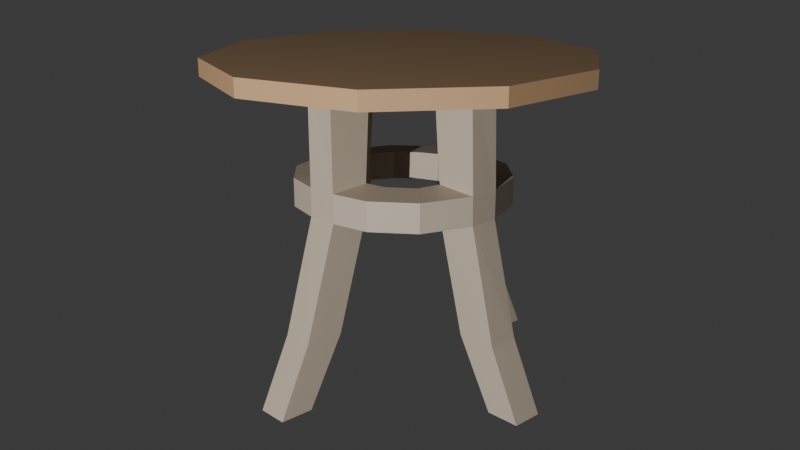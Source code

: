 # Source: Mesa3.blend  (saved by Blender 4.2.66; exported with 4.5.12 LTS)
import bpy
from mathutils import Matrix  # noqa: F401  (used for matrix-valued properties, if any)

bpy.ops.wm.read_factory_settings(use_empty=True)
scene = bpy.context.scene
scene.name = 'Scene'

# ---- collections
col_collection = bpy.data.collections.new('Collection'); scene.collection.children.link(col_collection)

# ---- materials (node trees are filled in below, after node groups)
mat_material = bpy.data.materials.new('Material')
mat_material.alpha_threshold = 0.0
mat_material.roughness = 0.5
mat_material.line_color = (0.0, 0.0, 0.0, 1.0)
mat_material_001 = bpy.data.materials.new('Material.001')
mat_material_001.alpha_threshold = 0.0
mat_material_001.roughness = 0.5
mat_material_001.line_color = (0.0, 0.0, 0.0, 1.0)

# ---- material node trees
mat_material.use_nodes = True; mat_material.node_tree.nodes.clear()
_N = mat_material.node_tree.nodes; _L = mat_material.node_tree.links
n0 = _N.new('ShaderNodeOutputMaterial'); n0.name = 'Material Output'; n0.location = (300, 300)
n1 = _N.new('ShaderNodeBsdfPrincipled'); n1.name = 'Principled BSDF'; n1.location = (10, 300)
n1.inputs[0].default_value = (0.4564, 0.2832, 0.15, 1.0)
n1.inputs[3].default_value = 1.45
_L.new(n1.outputs[0], n0.inputs[0])
n0.is_active_output = True
mat_material_001.use_nodes = True; mat_material_001.node_tree.nodes.clear()
_N = mat_material_001.node_tree.nodes; _L = mat_material_001.node_tree.links
n0 = _N.new('ShaderNodeOutputMaterial'); n0.name = 'Material Output'; n0.location = (300, 300)
n1 = _N.new('ShaderNodeBsdfPrincipled'); n1.name = 'Principled BSDF'; n1.location = (10, 300)
n1.inputs[0].default_value = (0.4508, 0.3813, 0.2961, 1.0)
n1.inputs[3].default_value = 1.45
_L.new(n1.outputs[0], n0.inputs[0])
n0.is_active_output = True

# ---- world
world_world = bpy.data.worlds.new('World'); scene.world = world_world
world_world.use_nodes = True; world_world.node_tree.nodes.clear()
_N = world_world.node_tree.nodes; _L = world_world.node_tree.links
n0 = _N.new('ShaderNodeOutputWorld'); n0.name = 'World Output'; n0.location = (300, 300)
n1 = _N.new('ShaderNodeBackground'); n1.name = 'Background'; n1.location = (10, 300)
n1.inputs[0].default_value = (0.05088, 0.05088, 0.05088, 1.0)
_L.new(n1.outputs[0], n0.inputs[0])
n0.is_active_output = True
world_world.color = (0.05088, 0.05088, 0.05088)
world_world.sun_shadow_jitter_overblur = 0.0

# ---- cameras
cam_camera = bpy.data.cameras.new('Camera')
cam_camera.clip_end = 100.0
cam_camera.lens = 43.0
cam_camera.ortho_scale = 7.314

# ---- lights
light_light = bpy.data.lights.new('Light', 'SPOT')
light_light.energy = 1.5e+04
light_light.shadow_soft_size = 0.1
light_light.spot_size = 1.309

# ---- meshes
me_cilindro = bpy.data.meshes.new('Cilindro')
me_cilindro.from_pydata([(-9.206e-09, 2.164, 0.1683), (-9.206e-09, 2.164, 0.3666), (1.272, 1.75, 0.1683), (1.272, 1.75, 0.3666), (2.058, 0.6686, 0.1683), (2.058, 0.6686, 0.3666), (2.058, -0.6686, 0.1683), (2.058, -0.6686, 0.3666), (1.272, -1.75, 0.1683), (1.272, -1.75, 0.3666), (-9.206e-09, -2.164, 0.1683), (-9.206e-09, -2.164, 0.3666), (-1.272, -1.75, 0.1683), (-1.272, -1.75, 0.3666), (-2.058, -0.6686, 0.1683), (-2.058, -0.6686, 0.3666), (-2.058, 0.6686, 0.1683), (-2.058, 0.6686, 0.3666), (-1.272, 1.75, 0.1683), (-1.272, 1.75, 0.3666)], [], [(0, 1, 3, 2), (2, 3, 5, 4), (4, 5, 7, 6), (6, 7, 9, 8), (8, 9, 11, 10), (10, 11, 13, 12), (12, 13, 15, 14), (14, 15, 17, 16), (3, 1, 19, 17, 15, 13, 11, 9, 7, 5), (16, 17, 19, 18), (18, 19, 1, 0), (0, 2, 4, 6, 8, 10, 12, 14, 16, 18)])
_uv = me_cilindro.uv_layers.new(name='Mapa UV')
_uv.uv.foreach_set('vector', [1.0, 0.5, 1.0, 1.0, 0.9, 1.0, 0.9, 0.5, 0.9, 0.5, 0.9, 1.0, 0.8, 1.0, 0.8, 0.5, 0.8, 0.5, 0.8, 1.0, 0.7, 1.0, 0.7, 0.5, 0.7, 0.5, 0.7, 1.0, 0.6, 1.0, 0.6, 0.5, 0.6, 0.5, 0.6, 1.0, 0.5, 1.0, 0.5, 0.5, 0.5, 0.5, 0.5, 1.0, 0.4, 1.0, 0.4, 0.5, 0.4, 0.5, 0.4, 1.0, 0.3, 1.0, 0.3, 0.5, 0.3, 0.5, 0.3, 1.0, 0.2, 1.0, 0.2, 0.5, 0.3911, 0.4442, 0.25, 0.49, 0.1089, 0.4442, 0.02175, 0.3242, 0.02175, 0.1758, 0.1089, 0.05584, 0.25, 0.01, 0.3911, 0.05584, 0.4783, 0.1758, 0.4783, 0.3242, 0.2, 0.5, 0.2, 1.0, 0.1, 1.0, 0.1, 0.5, 0.1, 0.5, 0.1, 1.0, -7.451e-08, 1.0, -7.451e-08, 0.5, 0.75, 0.49, 0.8911, 0.4442, 0.9783, 0.3242, 0.9783, 0.1758, 0.8911, 0.05584, 0.75, 0.01, 0.6089, 0.05584, 0.5217, 0.1758, 0.5217, 0.3242, 0.6089, 0.4442])
me_cilindro.materials.append(mat_material)
me_cilindro.update()
me_cube_001 = bpy.data.meshes.new('Cube.001')
me_cube_001.from_pydata([(-0.6353, 0.1774, 1.684), (-1.52, 0.1774, -1.692), (-0.6353, -0.1774, 1.684), (-1.52, -0.1774, -1.692), (-1.17, 0.1774, 1.684), (-1.908, 0.1774, -1.692), (-1.17, -0.1774, 1.684), (-1.908, -0.1774, -1.692), (-0.748, 0.1772, 0.5291), (-1.214, -0.1785, 0.5026), (-0.7323, -0.1745, 0.5291), (-1.223, 0.1811, 0.5026), (-0.748, 0.1758, 0.2271), (-0.7361, -0.1773, 0.2271), (-1.223, 0.1743, 0.2006), (-1.213, -0.1777, 0.2006), (-1.09, 0.1774, -0.972), (-1.09, -0.1774, -0.972), (-1.539, 0.1774, -0.972), (-1.539, -0.1774, -0.972), (0.1774, 0.6353, 1.684), (0.1774, 1.52, -1.692), (-0.1774, 0.6353, 1.684), (-0.1774, 1.52, -1.692), (0.1774, 1.17, 1.684), (0.1774, 1.908, -1.692), (-0.1774, 1.17, 1.684), (-0.1774, 1.908, -1.692), (0.1749, 0.7167, 0.5291), (-0.1792, 1.157, 0.5026), (-0.1801, 0.7073, 0.5291), (0.1714, 1.169, 0.5026), (0.1765, 0.7171, 0.2271), (-0.181, 0.7073, 0.2271), (0.1761, 1.168, 0.2006), (-0.1767, 1.157, 0.2006), (0.1774, 1.09, -0.972), (-0.1774, 1.09, -0.972), (0.1774, 1.539, -0.972), (-0.1774, 1.539, -0.972), (-0.1774, -0.6353, 1.684), (-0.1774, -1.52, -1.692), (0.1774, -0.6353, 1.684), (0.1774, -1.52, -1.692), (-0.1774, -1.17, 1.684), (-0.1774, -1.908, -1.692), (0.1774, -1.17, 1.684), (0.1774, -1.908, -1.692), (-0.1763, -0.7154, 0.5291), (0.1771, -1.168, 0.5026), (0.1775, -0.7349, 0.5291), (-0.1737, -1.17, 0.5026), (-0.1758, -0.7154, 0.2271), (0.1743, -0.7241, 0.2271), (-0.1787, -1.17, 0.2006), (0.1737, -1.165, 0.2006), (-0.1774, -1.09, -0.972), (0.1774, -1.09, -0.972), (-0.1774, -1.539, -0.972), (0.1774, -1.539, -0.972), (0.6353, -0.1774, 1.684), (1.52, -0.1774, -1.692), (0.6353, 0.1774, 1.684), (1.52, 0.1774, -1.692), (1.17, -0.1774, 1.684), (1.908, -0.1774, -1.692), (1.17, 0.1774, 1.684), (1.908, 0.1774, -1.692), (0.7343, -0.1695, 0.5291), (1.17, 0.1758, 0.5026), (0.7289, 0.1775, 0.5291), (1.17, -0.1774, 0.5026), (0.7343, -0.174, 0.2271), (0.7156, 0.1783, 0.2271), (1.161, -0.1774, 0.2006), (1.165, 0.1758, 0.2006), (1.09, -0.1774, -0.972), (1.09, 0.1774, -0.972), (1.539, -0.1774, -0.972), (1.539, 0.1774, -0.972), (0.9792, -0.7016, 0.5026), (0.9769, 0.7362, 0.5026), (0.593, 1.07, 0.5026), (-0.6057, 1.077, 0.5026), (-1.02, 0.7365, 0.5026), (-1.025, -0.6919, 0.5026), (-0.6048, -1.06, 0.5026), (0.5844, -1.049, 0.5026), (0.6128, -0.4291, 0.5291), (0.5975, 0.4502, 0.5291), (0.3627, 0.6543, 0.5291), (-0.4262, 0.6614, 0.5291), (-0.6886, 0.452, 0.5291), (-0.6837, -0.4278, 0.5291), (-0.4223, -0.6482, 0.5291), (0.3701, -0.6412, 0.5291), (0.9792, -0.7016, 0.2006), (0.9769, 0.7362, 0.2006), (0.593, 1.07, 0.2006), (-0.6057, 1.077, 0.2006), (-1.02, 0.7365, 0.2006), (-1.025, -0.6919, 0.2006), (-0.6048, -1.06, 0.2006), (0.5844, -1.049, 0.2006), (0.6128, -0.4291, 0.2271), (0.5975, 0.4502, 0.2271), (0.3627, 0.6543, 0.2271), (-0.4262, 0.6614, 0.2271), (-0.6886, 0.452, 0.2271), (-0.6837, -0.4278, 0.2271), (-0.4223, -0.6482, 0.2271), (0.3701, -0.6412, 0.2271)], [], [(10, 2, 6, 9), (9, 6, 4, 11), (8, 0, 2, 10), (11, 4, 0, 8), (12, 8, 10, 13), (15, 9, 11, 14), (17, 13, 15, 19), (19, 15, 14, 18), (16, 12, 13, 17), (18, 14, 12, 16), (5, 18, 16, 1), (1, 16, 17, 3), (7, 19, 18, 5), (3, 17, 19, 7), (30, 22, 26, 29), (29, 26, 24, 31), (28, 20, 22, 30), (31, 24, 20, 28), (32, 28, 30, 33), (35, 29, 31, 34), (37, 33, 35, 39), (39, 35, 34, 38), (36, 32, 33, 37), (38, 34, 32, 36), (25, 38, 36, 21), (21, 36, 37, 23), (27, 39, 38, 25), (23, 37, 39, 27), (50, 42, 46, 49), (49, 46, 44, 51), (48, 40, 42, 50), (51, 44, 40, 48), (52, 48, 50, 53), (55, 49, 51, 54), (57, 53, 55, 59), (59, 55, 54, 58), (56, 52, 53, 57), (58, 54, 52, 56), (45, 58, 56, 41), (41, 56, 57, 43), (47, 59, 58, 45), (43, 57, 59, 47), (70, 62, 66, 69), (69, 66, 64, 71), (68, 60, 62, 70), (71, 64, 60, 68), (72, 68, 70, 73), (75, 69, 71, 74), (77, 73, 75, 79), (79, 75, 74, 78), (76, 72, 73, 77), (78, 74, 72, 76), (65, 78, 76, 61), (61, 76, 77, 63), (67, 79, 78, 65), (63, 77, 79, 67), (80, 88, 68, 71), (69, 81, 97, 75), (69, 70, 89, 81), (81, 89, 90, 82), (82, 90, 28, 31), (82, 31, 34, 98), (29, 30, 91, 83), (83, 91, 92, 84), (84, 92, 8, 11), (9, 10, 93, 85), (85, 93, 94, 86), (86, 94, 48, 51), (83, 84, 100, 99), (49, 50, 95, 87), (87, 95, 88, 80), (96, 104, 72, 74), (35, 29, 83, 99), (75, 73, 105, 97), (97, 105, 106, 98), (98, 106, 32, 34), (81, 82, 98, 97), (35, 33, 107, 99), (99, 107, 108, 100), (100, 108, 12, 14), (15, 13, 109, 101), (101, 109, 110, 102), (102, 110, 52, 54), (70, 73, 105, 89), (55, 53, 111, 103), (103, 111, 104, 96), (106, 90, 89, 105), (106, 32, 28, 90), (30, 33, 107, 91), (108, 92, 91, 107), (108, 12, 8, 92), (109, 93, 10, 13), (93, 109, 110, 94), (94, 110, 52, 48), (84, 11, 14, 100), (9, 85, 101, 15), (85, 86, 102, 101), (86, 51, 54, 102), (50, 53, 111, 95), (95, 111, 104, 88), (88, 104, 72, 68), (49, 87, 103, 55), (87, 80, 96, 103), (80, 71, 74, 96)])
_uv = me_cube_001.uv_layers.new(name='UVMap')
_uv.uv.foreach_set('vector', [0.5, 0.75, 0.625, 0.75, 0.625, 1.0, 0.5, 1.0, 0.5, 0.0, 0.625, 0.0, 0.625, 0.25, 0.5, 0.25, 0.5, 0.5, 0.625, 0.5, 0.625, 0.75, 0.5, 0.75, 0.5, 0.25, 0.625, 0.25, 0.625, 0.5, 0.5, 0.5, 0.4465, 0.5, 0.5, 0.5, 0.5, 0.75, 0.4465, 0.75, 0.4465, 0.0, 0.5, 0.0, 0.5, 0.25, 0.4465, 0.25, 0.4107, 0.75, 0.4465, 0.75, 0.4465, 1.0, 0.4107, 1.0, 0.4107, 0.0, 0.4465, 0.0, 0.4465, 0.25, 0.4107, 0.25, 0.4107, 0.5, 0.4465, 0.5, 0.4465, 0.75, 0.4107, 0.75, 0.4107, 0.25, 0.4465, 0.25, 0.4465, 0.5, 0.4107, 0.5, 0.375, 0.25, 0.4107, 0.25, 0.4107, 0.5, 0.375, 0.5, 0.375, 0.5, 0.4107, 0.5, 0.4107, 0.75, 0.375, 0.75, 0.375, 0.0, 0.4107, 0.0, 0.4107, 0.25, 0.375, 0.25, 0.375, 0.75, 0.4107, 0.75, 0.4107, 1.0, 0.375, 1.0, 0.5, 0.75, 0.625, 0.75, 0.625, 1.0, 0.5, 1.0, 0.5, 0.0, 0.625, 0.0, 0.625, 0.25, 0.5, 0.25, 0.5, 0.5, 0.625, 0.5, 0.625, 0.75, 0.5, 0.75, 0.5, 0.25, 0.625, 0.25, 0.625, 0.5, 0.5, 0.5, 0.4465, 0.5, 0.5, 0.5, 0.5, 0.75, 0.4465, 0.75, 0.4465, 0.0, 0.5, 0.0, 0.5, 0.25, 0.4465, 0.25, 0.4107, 0.75, 0.4465, 0.75, 0.4465, 1.0, 0.4107, 1.0, 0.4107, 0.0, 0.4465, 0.0, 0.4465, 0.25, 0.4107, 0.25, 0.4107, 0.5, 0.4465, 0.5, 0.4465, 0.75, 0.4107, 0.75, 0.4107, 0.25, 0.4465, 0.25, 0.4465, 0.5, 0.4107, 0.5, 0.375, 0.25, 0.4107, 0.25, 0.4107, 0.5, 0.375, 0.5, 0.375, 0.5, 0.4107, 0.5, 0.4107, 0.75, 0.375, 0.75, 0.375, 0.0, 0.4107, 0.0, 0.4107, 0.25, 0.375, 0.25, 0.375, 0.75, 0.4107, 0.75, 0.4107, 1.0, 0.375, 1.0, 0.5, 0.75, 0.625, 0.75, 0.625, 1.0, 0.5, 1.0, 0.5, 0.0, 0.625, 0.0, 0.625, 0.25, 0.5, 0.25, 0.5, 0.5, 0.625, 0.5, 0.625, 0.75, 0.5, 0.75, 0.5, 0.25, 0.625, 0.25, 0.625, 0.5, 0.5, 0.5, 0.4465, 0.5, 0.5, 0.5, 0.5, 0.75, 0.4465, 0.75, 0.4465, 0.0, 0.5, 0.0, 0.5, 0.25, 0.4465, 0.25, 0.4107, 0.75, 0.4465, 0.75, 0.4465, 1.0, 0.4107, 1.0, 0.4107, 0.0, 0.4465, 0.0, 0.4465, 0.25, 0.4107, 0.25, 0.4107, 0.5, 0.4465, 0.5, 0.4465, 0.75, 0.4107, 0.75, 0.4107, 0.25, 0.4465, 0.25, 0.4465, 0.5, 0.4107, 0.5, 0.375, 0.25, 0.4107, 0.25, 0.4107, 0.5, 0.375, 0.5, 0.375, 0.5, 0.4107, 0.5, 0.4107, 0.75, 0.375, 0.75, 0.375, 0.0, 0.4107, 0.0, 0.4107, 0.25, 0.375, 0.25, 0.375, 0.75, 0.4107, 0.75, 0.4107, 1.0, 0.375, 1.0, 0.5, 0.75, 0.625, 0.75, 0.625, 1.0, 0.5, 1.0, 0.5, 0.0, 0.625, 0.0, 0.625, 0.25, 0.5, 0.25, 0.5, 0.5, 0.625, 0.5, 0.625, 0.75, 0.5, 0.75, 0.5, 0.25, 0.625, 0.25, 0.625, 0.5, 0.5, 0.5, 0.4465, 0.5, 0.5, 0.5, 0.5, 0.75, 0.4465, 0.75, 0.4465, 0.0, 0.5, 0.0, 0.5, 0.25, 0.4465, 0.25, 0.4107, 0.75, 0.4465, 0.75, 0.4465, 1.0, 0.4107, 1.0, 0.4107, 0.0, 0.4465, 0.0, 0.4465, 0.25, 0.4107, 0.25, 0.4107, 0.5, 0.4465, 0.5, 0.4465, 0.75, 0.4107, 0.75, 0.4107, 0.25, 0.4465, 0.25, 0.4465, 0.5, 0.4107, 0.5, 0.375, 0.25, 0.4107, 0.25, 0.4107, 0.5, 0.375, 0.5, 0.375, 0.5, 0.4107, 0.5, 0.4107, 0.75, 0.375, 0.75, 0.375, 0.0, 0.4107, 0.0, 0.4107, 0.25, 0.375, 0.25, 0.375, 0.75, 0.4107, 0.75, 0.4107, 1.0, 0.375, 1.0, 0.0, 0.0, 0.0, 0.0, 0.0, 0.0, 0.0, 0.0, 0.0, 0.0, 0.0, 0.0, 0.0, 0.0, 0.0, 0.0, 0.0, 0.0, 0.0, 0.0, 0.0, 0.0, 0.0, 0.0, 0.0, 0.0, 0.0, 0.0, 0.0, 0.0, 0.0, 0.0, 0.0, 0.0, 0.0, 0.0, 0.0, 0.0, 0.0, 0.0, 0.0, 0.0, 0.0, 0.0, 0.0, 0.0, 0.0, 0.0, 0.0, 0.0, 0.0, 0.0, 0.0, 0.0, 0.0, 0.0, 0.0, 0.0, 0.0, 0.0, 0.0, 0.0, 0.0, 0.0, 0.0, 0.0, 0.0, 0.0, 0.0, 0.0, 0.0, 0.0, 0.0, 0.0, 0.0, 0.0, 0.0, 0.0, 0.0, 0.0, 0.0, 0.0, 0.0, 0.0, 0.0, 0.0, 0.0, 0.0, 0.0, 0.0, 0.0, 0.0, 0.0, 0.0, 0.0, 0.0, 0.0, 0.0, 0.0, 0.0, 0.0, 0.0, 0.0, 0.0, 0.0, 0.0, 0.0, 0.0, 0.0, 0.0, 0.0, 0.0, 0.0, 0.0, 0.0, 0.0, 0.0, 0.0, 0.0, 0.0, 0.0, 0.0, 0.0, 0.0, 0.0, 0.0, 0.0, 0.0, 0.0, 0.0, 0.0, 0.0, 0.0, 0.0, 0.0, 0.0, 0.0, 0.0, 0.0, 0.0, 0.0, 0.0, 0.0, 0.0, 0.0, 0.0, 0.0, 0.0, 0.0, 0.0, 0.0, 0.0, 0.0, 0.0, 0.0, 0.0, 0.0, 0.0, 0.0, 0.0, 0.0, 0.0, 0.0, 0.0, 0.0, 0.0, 0.0, 0.0, 0.0, 0.0, 0.0, 0.0, 0.0, 0.0, 0.0, 0.0, 0.0, 0.0, 0.0, 0.0, 0.0, 0.0, 0.0, 0.0, 0.0, 0.0, 0.0, 0.0, 0.0, 0.0, 0.0, 0.0, 0.0, 0.0, 0.0, 0.0, 0.0, 0.0, 0.0, 0.0, 0.0, 0.0, 0.0, 0.0, 0.0, 0.0, 0.0, 0.0, 0.0, 0.0, 0.0, 0.0, 0.0, 0.0, 0.0, 0.0, 0.0, 0.0, 0.0, 0.0, 0.0, 0.0, 0.0, 0.0, 0.0, 0.0, 0.0, 0.0, 0.0, 0.0, 0.0, 0.0, 0.0, 0.0, 0.0, 0.0, 0.0, 0.0, 0.0, 0.0, 0.0, 0.0, 0.0, 0.0, 0.0, 0.0, 0.0, 0.0, 0.0, 0.0, 0.0, 0.0, 0.0, 0.0, 0.0, 0.0, 0.0, 0.0, 0.0, 0.0, 0.0, 0.0, 0.0, 0.0, 0.0, 0.0, 0.0, 0.0, 0.0, 0.0, 0.0, 0.0, 0.0, 0.0, 0.0, 0.0, 0.0, 0.0, 0.0, 0.0, 0.0, 0.0, 0.0, 0.0, 0.0, 0.0, 0.0, 0.0, 0.0, 0.0, 0.0, 0.0, 0.0, 0.0, 0.0, 0.0, 0.0, 0.0, 0.0, 0.0, 0.0, 0.0, 0.0, 0.0, 0.0, 0.0, 0.0, 0.0, 0.0, 0.0, 0.0, 0.0, 0.0, 0.0, 0.0, 0.0, 0.0, 0.0, 0.0, 0.0, 0.0, 0.0, 0.0, 0.0, 0.0, 0.0, 0.0, 0.0, 0.0, 0.0, 0.0, 0.0, 0.0, 0.0, 0.0, 0.0, 0.0, 0.0, 0.0, 0.0, 0.0, 0.0, 0.0, 0.0, 0.0, 0.0, 0.0, 0.0, 0.0, 0.0, 0.0, 0.0, 0.0, 0.0, 0.0, 0.0, 0.0, 0.0, 0.0, 0.0, 0.0, 0.0, 0.0, 0.0, 0.0, 0.0, 0.0, 0.0, 0.0, 0.0, 0.0, 0.0, 0.0, 0.0, 0.0, 0.0, 0.0, 0.0, 0.0, 0.0, 0.0, 0.0, 0.0, 0.0])
me_cube_001.materials.append(mat_material_001)
me_cube_001.use_mirror_vertex_groups = False
me_cube_001.update()

# ---- objects
ob_camera = bpy.data.objects.new('Camera', cam_camera)
ob_light = bpy.data.objects.new('Light', light_light)
ob_vazio = bpy.data.objects.new('Vazio', None)
ob_cilindro = bpy.data.objects.new('Cilindro', me_cilindro)
ob_cube_001 = bpy.data.objects.new('Cube.001', me_cube_001)

# ---- transforms, parenting, visibility, modifiers, constraints
ob_camera.location = (7.467, -7.084, 5.288)
ob_camera.rotation_euler = (1.249, 0.0, 0.8149)
ob_camera.lock_rotations_4d = False
ob_camera.empty_display_type = 'ARROWS'
ob_camera.color = (0.0, 0.0, 0.0, 0.0)
ob_camera.display_type = 'WIRE'
ob_camera.lineart.crease_threshold = 0.0
ob_light.location = (8.352, -16.57, 6.375)
ob_light.rotation_euler = (1.188, -1.092, 0.7995)
ob_light.lock_rotations_4d = False
ob_light.empty_display_type = 'ARROWS'
ob_light.color = (0.0, 0.0, 0.0, 0.0)
ob_light.lineart.crease_threshold = 0.0
ob_vazio.location = (7.811, 0.0, 2.456)
ob_vazio.rotation_euler = (1.571, 0.0, 0.0)
ob_vazio.empty_display_type = 'IMAGE'
ob_vazio.empty_display_size = 5.0
ob_cilindro.location = (7.819e-09, 2.681e-08, 3.425)
ob_cube_001.location = (1.192e-07, 4.955e-08, 1.96)
ob_cube_001.rotation_euler = (0.0, 0.0, 3.142)
ob_cube_001.scale = (1.0, 1.0, 1.068)
ob_cube_001.lock_rotations_4d = False
ob_cube_001.empty_display_type = 'ARROWS'
ob_cube_001.lineart.crease_threshold = 0.0

# ---- collection membership
scene.collection.objects.link(ob_camera)
scene.collection.objects.link(ob_light)
scene.collection.objects.link(ob_vazio)
col_collection.objects.link(ob_cilindro)
col_collection.objects.link(ob_cube_001)

# ---- scene / render settings (as saved in the file)
scene.camera = ob_camera
scene.frame_start = 1; scene.frame_end = 250; scene.frame_set(1)
scene.render.engine = 'BLENDER_EEVEE_NEXT'
bpy.context.view_layer.update()
